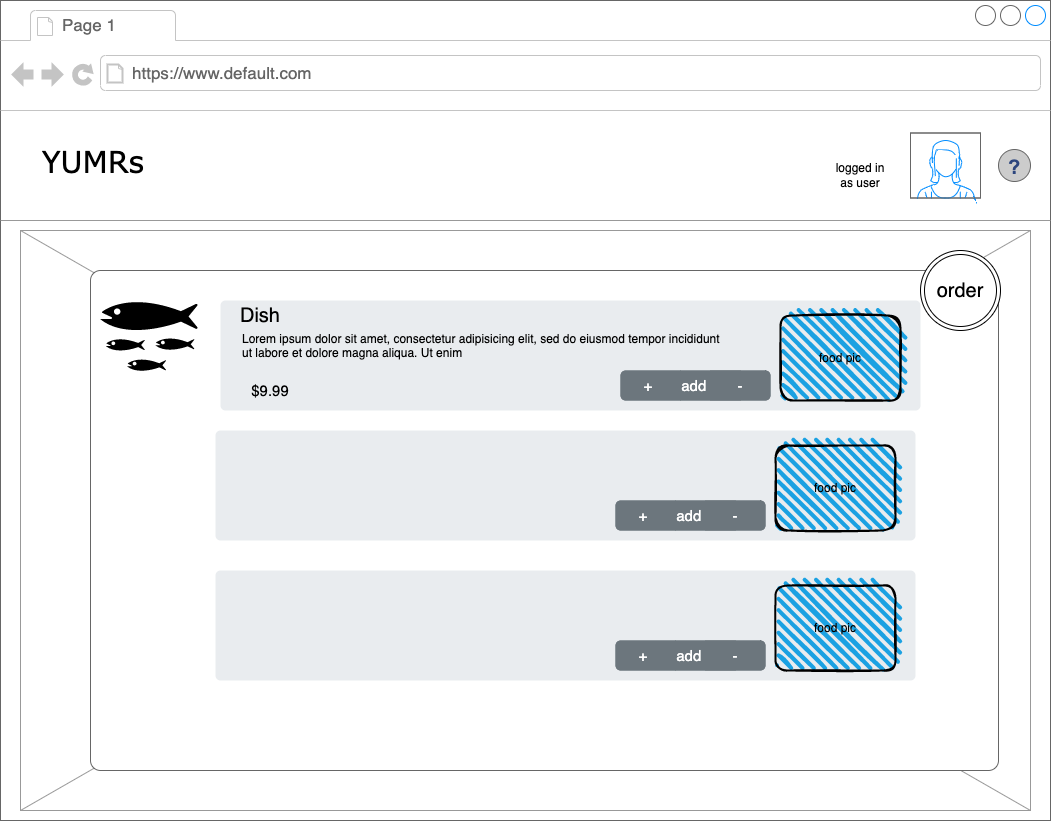

The diagram above was exported from draw.io. Its source (the exported page's mxGraphModel, read from the mxfile embedded in the PNG):
<mxGraphModel dx="1741" dy="1815" grid="1" gridSize="10" guides="1" tooltips="1" connect="1" arrows="1" fold="1" page="1" pageScale="1" pageWidth="1100" pageHeight="850" background="none" math="0" shadow="0">
  <root>
    <mxCell id="0" />
    <mxCell id="1" parent="0" />
    <mxCell id="7026571954dc6520-1" value="" style="strokeWidth=1;shadow=0;dashed=0;align=center;html=1;shape=mxgraph.mockup.containers.browserWindow;rSize=0;strokeColor=#666666;mainText=,;recursiveResize=0;rounded=0;labelBackgroundColor=none;fontFamily=Verdana;fontSize=12" parent="1" vertex="1">
      <mxGeometry x="-60" y="-40" width="1050" height="820" as="geometry" />
    </mxCell>
    <mxCell id="7026571954dc6520-22" value="" style="verticalLabelPosition=bottom;shadow=0;dashed=0;align=center;html=1;verticalAlign=top;strokeWidth=1;shape=mxgraph.mockup.graphics.simpleIcon;strokeColor=#999999;fillColor=#ffffff;rounded=0;labelBackgroundColor=none;fontFamily=Verdana;fontSize=12;fontColor=#000000;" parent="7026571954dc6520-1" vertex="1">
      <mxGeometry x="20" y="230" width="1010" height="580" as="geometry" />
    </mxCell>
    <mxCell id="7026571954dc6520-2" value="Page 1" style="strokeWidth=1;shadow=0;dashed=0;align=center;html=1;shape=mxgraph.mockup.containers.anchor;fontSize=17;fontColor=#666666;align=left;" parent="7026571954dc6520-1" vertex="1">
      <mxGeometry x="60" y="12" width="110" height="26" as="geometry" />
    </mxCell>
    <mxCell id="7026571954dc6520-3" value="https://www.default.com" style="strokeWidth=1;shadow=0;dashed=0;align=center;html=1;shape=mxgraph.mockup.containers.anchor;rSize=0;fontSize=17;fontColor=#666666;align=left;" parent="7026571954dc6520-1" vertex="1">
      <mxGeometry x="130" y="60" width="250" height="26" as="geometry" />
    </mxCell>
    <mxCell id="7026571954dc6520-4" value="YUMRs" style="text;html=1;points=[];align=left;verticalAlign=top;spacingTop=-4;fontSize=30;fontFamily=Verdana" parent="7026571954dc6520-1" vertex="1">
      <mxGeometry x="40" y="140" width="120" height="50" as="geometry" />
    </mxCell>
    <mxCell id="7026571954dc6520-15" value="" style="verticalLabelPosition=bottom;shadow=0;dashed=0;align=center;html=1;verticalAlign=top;strokeWidth=1;shape=mxgraph.mockup.markup.line;strokeColor=#999999;rounded=0;labelBackgroundColor=none;fillColor=#ffffff;fontFamily=Verdana;fontSize=12;fontColor=#000000;" parent="7026571954dc6520-1" vertex="1">
      <mxGeometry y="210" width="1050" height="20" as="geometry" />
    </mxCell>
    <mxCell id="lKbvZlW0d5WZILYgFXHk-2" value="" style="verticalLabelPosition=bottom;shadow=0;dashed=0;align=center;html=1;verticalAlign=top;strokeWidth=1;shape=mxgraph.mockup.containers.userFemale;strokeColor=#666666;strokeColor2=#008cff;" parent="7026571954dc6520-1" vertex="1">
      <mxGeometry x="910" y="132.5" width="70" height="65" as="geometry" />
    </mxCell>
    <mxCell id="lKbvZlW0d5WZILYgFXHk-50" value="" style="verticalLabelPosition=bottom;shadow=0;dashed=0;align=center;html=1;verticalAlign=top;strokeWidth=1;shape=mxgraph.mockup.misc.help_icon;" parent="7026571954dc6520-1" vertex="1">
      <mxGeometry x="998" y="149" width="32" height="32" as="geometry" />
    </mxCell>
    <mxCell id="lKbvZlW0d5WZILYgFXHk-26" value="" style="shape=mxgraph.mockup.containers.marginRect;rectMarginTop=10;strokeColor=#666666;strokeWidth=1;dashed=0;rounded=1;arcSize=5;recursiveResize=0;" parent="7026571954dc6520-1" vertex="1">
      <mxGeometry x="90" y="260" width="908" height="510" as="geometry" />
    </mxCell>
    <mxCell id="6JBaFPZMc3V5xEf_UoLb-1" value="" style="shape=mxgraph.signs.animals.fish_hatchery;html=1;pointerEvents=1;fillColor=#000000;strokeColor=none;verticalLabelPosition=bottom;verticalAlign=top;align=center;sketch=0;" parent="lKbvZlW0d5WZILYgFXHk-26" vertex="1">
      <mxGeometry x="10" y="30" width="97" height="85" as="geometry" />
    </mxCell>
    <mxCell id="6JBaFPZMc3V5xEf_UoLb-2" value="" style="html=1;shadow=0;dashed=0;shape=mxgraph.bootstrap.rrect;rSize=5;strokeColor=none;html=1;whiteSpace=wrap;fillColor=#E9ECEF;fontColor=#474E4F;align=left;spacing=15;fontSize=14;verticalAlign=top;spacingTop=40;" parent="lKbvZlW0d5WZILYgFXHk-26" vertex="1">
      <mxGeometry x="130" y="40" width="700" height="110" as="geometry" />
    </mxCell>
    <mxCell id="6JBaFPZMc3V5xEf_UoLb-3" value="food pic" style="rounded=1;whiteSpace=wrap;html=1;strokeWidth=2;fillWeight=4;hachureGap=8;hachureAngle=45;fillColor=#1ba1e2;sketch=1;" parent="lKbvZlW0d5WZILYgFXHk-26" vertex="1">
      <mxGeometry x="690" y="55" width="120" height="85" as="geometry" />
    </mxCell>
    <mxCell id="6JBaFPZMc3V5xEf_UoLb-5" value="Lorem ipsum dolor sit amet, consectetur adipisicing elit, sed do eiusmod tempor incididunt ut labore et dolore magna aliqua. Ut enim&amp;nbsp;" style="text;spacingTop=-5;whiteSpace=wrap;html=1;align=left;fontSize=12;fontFamily=Helvetica;fillColor=none;strokeColor=none;" parent="lKbvZlW0d5WZILYgFXHk-26" vertex="1">
      <mxGeometry x="150" y="70" width="490" height="30" as="geometry" />
    </mxCell>
    <mxCell id="6JBaFPZMc3V5xEf_UoLb-6" value="&lt;font style=&quot;font-size: 15px&quot;&gt;$9.99&lt;/font&gt;" style="text;html=1;strokeColor=none;fillColor=none;align=center;verticalAlign=middle;whiteSpace=wrap;rounded=0;" parent="lKbvZlW0d5WZILYgFXHk-26" vertex="1">
      <mxGeometry x="150" y="115" width="60" height="30" as="geometry" />
    </mxCell>
    <mxCell id="6JBaFPZMc3V5xEf_UoLb-8" value="" style="html=1;shadow=0;dashed=0;shape=mxgraph.bootstrap.rrect;rSize=5;strokeColor=none;html=1;whiteSpace=wrap;fillColor=#6C767D;fontColor=#ffffff;sketch=0;fontSize=15;" parent="lKbvZlW0d5WZILYgFXHk-26" vertex="1">
      <mxGeometry x="530" y="110" width="150" height="30" as="geometry" />
    </mxCell>
    <mxCell id="6JBaFPZMc3V5xEf_UoLb-9" value="+&amp;nbsp;" style="strokeColor=inherit;fillColor=inherit;gradientColor=inherit;fontColor=inherit;html=1;shadow=0;dashed=0;shape=mxgraph.bootstrap.leftButton;rSize=5;perimeter=none;whiteSpace=wrap;resizeHeight=1;sketch=0;fontSize=15;" parent="6JBaFPZMc3V5xEf_UoLb-8" vertex="1">
      <mxGeometry width="60" height="30" relative="1" as="geometry" />
    </mxCell>
    <mxCell id="6JBaFPZMc3V5xEf_UoLb-10" value="add item" style="strokeColor=inherit;fillColor=inherit;gradientColor=inherit;fontColor=inherit;html=1;shadow=0;dashed=0;perimeter=none;whiteSpace=wrap;resizeHeight=1;sketch=0;fontSize=15;" parent="6JBaFPZMc3V5xEf_UoLb-8" vertex="1">
      <mxGeometry width="60" height="30" relative="1" as="geometry">
        <mxPoint x="60" as="offset" />
      </mxGeometry>
    </mxCell>
    <mxCell id="6JBaFPZMc3V5xEf_UoLb-11" value="-" style="strokeColor=inherit;fillColor=inherit;gradientColor=inherit;fontColor=inherit;html=1;shadow=0;dashed=0;shape=mxgraph.bootstrap.rightButton;rSize=5;perimeter=none;whiteSpace=wrap;resizeHeight=1;sketch=0;fontSize=15;" parent="6JBaFPZMc3V5xEf_UoLb-8" vertex="1">
      <mxGeometry x="1" width="60" height="30" relative="1" as="geometry">
        <mxPoint x="-60" as="offset" />
      </mxGeometry>
    </mxCell>
    <mxCell id="6JBaFPZMc3V5xEf_UoLb-12" value="Dish" style="text;html=1;strokeColor=none;fillColor=none;align=center;verticalAlign=middle;whiteSpace=wrap;rounded=0;fontSize=20;" parent="lKbvZlW0d5WZILYgFXHk-26" vertex="1">
      <mxGeometry x="110" y="30" width="120" height="50" as="geometry" />
    </mxCell>
    <mxCell id="6JBaFPZMc3V5xEf_UoLb-13" value="Dish" style="text;html=1;strokeColor=none;fillColor=none;align=center;verticalAlign=middle;whiteSpace=wrap;rounded=0;fontSize=20;" parent="lKbvZlW0d5WZILYgFXHk-26" vertex="1">
      <mxGeometry x="105" y="160" width="120" height="50" as="geometry" />
    </mxCell>
    <mxCell id="6JBaFPZMc3V5xEf_UoLb-14" value="&lt;font style=&quot;font-size: 15px&quot;&gt;$9.99&lt;/font&gt;" style="text;html=1;strokeColor=none;fillColor=none;align=center;verticalAlign=middle;whiteSpace=wrap;rounded=0;" parent="lKbvZlW0d5WZILYgFXHk-26" vertex="1">
      <mxGeometry x="145" y="245" width="60" height="30" as="geometry" />
    </mxCell>
    <mxCell id="6JBaFPZMc3V5xEf_UoLb-15" value="Lorem ipsum dolor sit amet, consectetur adipisicing elit, sed do eiusmod tempor incididunt ut labore et dolore magna aliqua. Ut enim&amp;nbsp;" style="text;spacingTop=-5;whiteSpace=wrap;html=1;align=left;fontSize=12;fontFamily=Helvetica;fillColor=none;strokeColor=none;" parent="lKbvZlW0d5WZILYgFXHk-26" vertex="1">
      <mxGeometry x="145" y="200" width="490" height="30" as="geometry" />
    </mxCell>
    <mxCell id="6JBaFPZMc3V5xEf_UoLb-16" value="" style="html=1;shadow=0;dashed=0;shape=mxgraph.bootstrap.rrect;rSize=5;strokeColor=none;html=1;whiteSpace=wrap;fillColor=#E9ECEF;fontColor=#474E4F;align=left;spacing=15;fontSize=14;verticalAlign=top;spacingTop=40;" parent="lKbvZlW0d5WZILYgFXHk-26" vertex="1">
      <mxGeometry x="125" y="170" width="700" height="110" as="geometry" />
    </mxCell>
    <mxCell id="6JBaFPZMc3V5xEf_UoLb-17" value="" style="html=1;shadow=0;dashed=0;shape=mxgraph.bootstrap.rrect;rSize=5;strokeColor=none;html=1;whiteSpace=wrap;fillColor=#6C767D;fontColor=#ffffff;sketch=0;fontSize=15;" parent="lKbvZlW0d5WZILYgFXHk-26" vertex="1">
      <mxGeometry x="525" y="240" width="150" height="30" as="geometry" />
    </mxCell>
    <mxCell id="6JBaFPZMc3V5xEf_UoLb-18" value="+&amp;nbsp;" style="strokeColor=inherit;fillColor=inherit;gradientColor=inherit;fontColor=inherit;html=1;shadow=0;dashed=0;shape=mxgraph.bootstrap.leftButton;rSize=5;perimeter=none;whiteSpace=wrap;resizeHeight=1;sketch=0;fontSize=15;" parent="6JBaFPZMc3V5xEf_UoLb-17" vertex="1">
      <mxGeometry width="60" height="30" relative="1" as="geometry" />
    </mxCell>
    <mxCell id="6JBaFPZMc3V5xEf_UoLb-19" value="add item" style="strokeColor=inherit;fillColor=inherit;gradientColor=inherit;fontColor=inherit;html=1;shadow=0;dashed=0;perimeter=none;whiteSpace=wrap;resizeHeight=1;sketch=0;fontSize=15;" parent="6JBaFPZMc3V5xEf_UoLb-17" vertex="1">
      <mxGeometry width="60" height="30" relative="1" as="geometry">
        <mxPoint x="60" as="offset" />
      </mxGeometry>
    </mxCell>
    <mxCell id="6JBaFPZMc3V5xEf_UoLb-20" value="-" style="strokeColor=inherit;fillColor=inherit;gradientColor=inherit;fontColor=inherit;html=1;shadow=0;dashed=0;shape=mxgraph.bootstrap.rightButton;rSize=5;perimeter=none;whiteSpace=wrap;resizeHeight=1;sketch=0;fontSize=15;" parent="6JBaFPZMc3V5xEf_UoLb-17" vertex="1">
      <mxGeometry x="1" width="60" height="30" relative="1" as="geometry">
        <mxPoint x="-60" as="offset" />
      </mxGeometry>
    </mxCell>
    <mxCell id="6JBaFPZMc3V5xEf_UoLb-21" value="food pic" style="rounded=1;whiteSpace=wrap;html=1;strokeWidth=2;fillWeight=4;hachureGap=8;hachureAngle=45;fillColor=#1ba1e2;sketch=1;" parent="lKbvZlW0d5WZILYgFXHk-26" vertex="1">
      <mxGeometry x="685" y="185" width="120" height="85" as="geometry" />
    </mxCell>
    <mxCell id="6JBaFPZMc3V5xEf_UoLb-22" value="Dish" style="text;html=1;strokeColor=none;fillColor=none;align=center;verticalAlign=middle;whiteSpace=wrap;rounded=0;fontSize=20;" parent="lKbvZlW0d5WZILYgFXHk-26" vertex="1">
      <mxGeometry x="105" y="300" width="120" height="50" as="geometry" />
    </mxCell>
    <mxCell id="6JBaFPZMc3V5xEf_UoLb-23" value="&lt;font style=&quot;font-size: 15px&quot;&gt;$9.99&lt;/font&gt;" style="text;html=1;strokeColor=none;fillColor=none;align=center;verticalAlign=middle;whiteSpace=wrap;rounded=0;" parent="lKbvZlW0d5WZILYgFXHk-26" vertex="1">
      <mxGeometry x="145" y="385" width="60" height="30" as="geometry" />
    </mxCell>
    <mxCell id="6JBaFPZMc3V5xEf_UoLb-24" value="Lorem ipsum dolor sit amet, consectetur adipisicing elit, sed do eiusmod tempor incididunt ut labore et dolore magna aliqua. Ut enim&amp;nbsp;" style="text;spacingTop=-5;whiteSpace=wrap;html=1;align=left;fontSize=12;fontFamily=Helvetica;fillColor=none;strokeColor=none;" parent="lKbvZlW0d5WZILYgFXHk-26" vertex="1">
      <mxGeometry x="145" y="340" width="490" height="30" as="geometry" />
    </mxCell>
    <mxCell id="6JBaFPZMc3V5xEf_UoLb-25" value="" style="html=1;shadow=0;dashed=0;shape=mxgraph.bootstrap.rrect;rSize=5;strokeColor=none;html=1;whiteSpace=wrap;fillColor=#E9ECEF;fontColor=#474E4F;align=left;spacing=15;fontSize=14;verticalAlign=top;spacingTop=40;" parent="lKbvZlW0d5WZILYgFXHk-26" vertex="1">
      <mxGeometry x="125" y="310" width="700" height="110" as="geometry" />
    </mxCell>
    <mxCell id="6JBaFPZMc3V5xEf_UoLb-26" value="" style="html=1;shadow=0;dashed=0;shape=mxgraph.bootstrap.rrect;rSize=5;strokeColor=none;html=1;whiteSpace=wrap;fillColor=#6C767D;fontColor=#ffffff;sketch=0;fontSize=15;" parent="lKbvZlW0d5WZILYgFXHk-26" vertex="1">
      <mxGeometry x="525" y="380" width="150" height="30" as="geometry" />
    </mxCell>
    <mxCell id="6JBaFPZMc3V5xEf_UoLb-27" value="+&amp;nbsp;" style="strokeColor=inherit;fillColor=inherit;gradientColor=inherit;fontColor=inherit;html=1;shadow=0;dashed=0;shape=mxgraph.bootstrap.leftButton;rSize=5;perimeter=none;whiteSpace=wrap;resizeHeight=1;sketch=0;fontSize=15;" parent="6JBaFPZMc3V5xEf_UoLb-26" vertex="1">
      <mxGeometry width="60" height="30" relative="1" as="geometry" />
    </mxCell>
    <mxCell id="6JBaFPZMc3V5xEf_UoLb-28" value="add item" style="strokeColor=inherit;fillColor=inherit;gradientColor=inherit;fontColor=inherit;html=1;shadow=0;dashed=0;perimeter=none;whiteSpace=wrap;resizeHeight=1;sketch=0;fontSize=15;" parent="6JBaFPZMc3V5xEf_UoLb-26" vertex="1">
      <mxGeometry width="60" height="30" relative="1" as="geometry">
        <mxPoint x="60" as="offset" />
      </mxGeometry>
    </mxCell>
    <mxCell id="6JBaFPZMc3V5xEf_UoLb-29" value="-" style="strokeColor=inherit;fillColor=inherit;gradientColor=inherit;fontColor=inherit;html=1;shadow=0;dashed=0;shape=mxgraph.bootstrap.rightButton;rSize=5;perimeter=none;whiteSpace=wrap;resizeHeight=1;sketch=0;fontSize=15;" parent="6JBaFPZMc3V5xEf_UoLb-26" vertex="1">
      <mxGeometry x="1" width="60" height="30" relative="1" as="geometry">
        <mxPoint x="-60" as="offset" />
      </mxGeometry>
    </mxCell>
    <mxCell id="6JBaFPZMc3V5xEf_UoLb-30" value="food pic" style="rounded=1;whiteSpace=wrap;html=1;strokeWidth=2;fillWeight=4;hachureGap=8;hachureAngle=45;fillColor=#1ba1e2;sketch=1;" parent="lKbvZlW0d5WZILYgFXHk-26" vertex="1">
      <mxGeometry x="685" y="325" width="120" height="85" as="geometry" />
    </mxCell>
    <mxCell id="6JBaFPZMc3V5xEf_UoLb-31" value="order" style="ellipse;shape=doubleEllipse;whiteSpace=wrap;html=1;aspect=fixed;fontSize=20;" parent="lKbvZlW0d5WZILYgFXHk-26" vertex="1">
      <mxGeometry x="830" y="-10" width="80" height="80" as="geometry" />
    </mxCell>
    <mxCell id="9b_cnBMiHecmV1tk-27G-1" value="logged in as user" style="text;html=1;strokeColor=none;fillColor=none;align=center;verticalAlign=middle;whiteSpace=wrap;rounded=0;" vertex="1" parent="7026571954dc6520-1">
      <mxGeometry x="830" y="160" width="60" height="30" as="geometry" />
    </mxCell>
  </root>
</mxGraphModel>